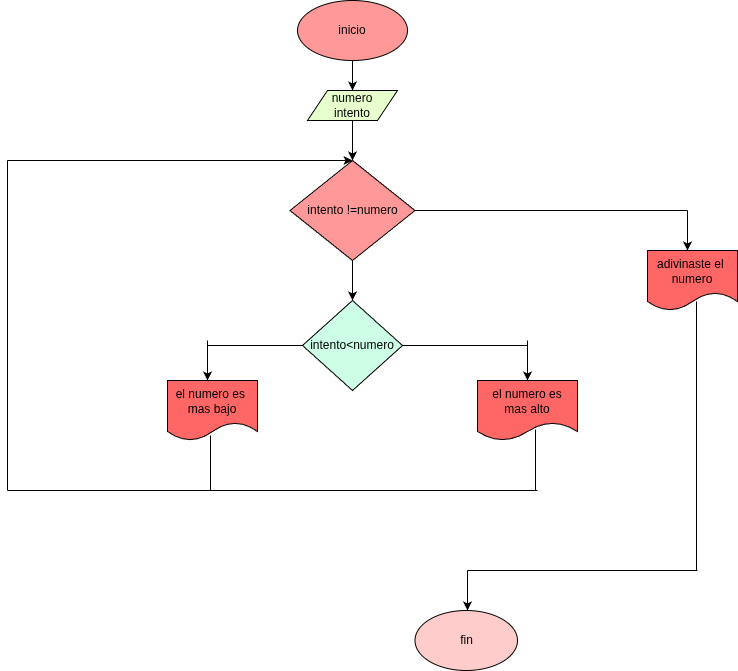

The diagram above was exported from draw.io. Its source (the exported page's mxGraphModel, read from the mxfile embedded in the PNG):
<mxGraphModel dx="734" dy="483" grid="1" gridSize="10" guides="1" tooltips="1" connect="1" arrows="1" fold="1" page="1" pageScale="1" pageWidth="850" pageHeight="1100" math="0" shadow="0">
  <root>
    <mxCell id="0" />
    <mxCell id="1" parent="0" />
    <mxCell id="2" value="inicio" style="ellipse;whiteSpace=wrap;html=1;fillColor=#FF9999;" vertex="1" parent="1">
      <mxGeometry x="330" y="30" width="110" height="60" as="geometry" />
    </mxCell>
    <mxCell id="3" value="" style="endArrow=classic;html=1;exitX=0.5;exitY=1;exitDx=0;exitDy=0;" edge="1" parent="1" source="2">
      <mxGeometry width="50" height="50" relative="1" as="geometry">
        <mxPoint x="370" y="280" as="sourcePoint" />
        <mxPoint x="385" y="120" as="targetPoint" />
      </mxGeometry>
    </mxCell>
    <mxCell id="5" value="" style="endArrow=classic;html=1;exitX=0.5;exitY=1;exitDx=0;exitDy=0;" edge="1" parent="1" source="7">
      <mxGeometry width="50" height="50" relative="1" as="geometry">
        <mxPoint x="387.5" y="160" as="sourcePoint" />
        <mxPoint x="385" y="190" as="targetPoint" />
      </mxGeometry>
    </mxCell>
    <mxCell id="6" value="intento !=numero" style="rhombus;whiteSpace=wrap;html=1;fillColor=#FF9999;" vertex="1" parent="1">
      <mxGeometry x="322.5" y="190" width="125" height="100" as="geometry" />
    </mxCell>
    <mxCell id="7" value="numero&lt;div&gt;intento&lt;/div&gt;" style="shape=parallelogram;perimeter=parallelogramPerimeter;whiteSpace=wrap;html=1;fixedSize=1;fillColor=#E6FFCC;" vertex="1" parent="1">
      <mxGeometry x="340" y="120" width="90" height="30" as="geometry" />
    </mxCell>
    <mxCell id="9" value="" style="endArrow=classic;html=1;exitX=0.5;exitY=1;exitDx=0;exitDy=0;" edge="1" parent="1" source="6">
      <mxGeometry width="50" height="50" relative="1" as="geometry">
        <mxPoint x="370" y="280" as="sourcePoint" />
        <mxPoint x="385" y="330" as="targetPoint" />
      </mxGeometry>
    </mxCell>
    <mxCell id="10" value="intento&amp;lt;numero" style="rhombus;whiteSpace=wrap;html=1;fillColor=#CCFFE6;" vertex="1" parent="1">
      <mxGeometry x="335" y="330" width="100" height="90" as="geometry" />
    </mxCell>
    <mxCell id="12" value="" style="endArrow=none;html=1;entryX=0;entryY=0.5;entryDx=0;entryDy=0;" edge="1" parent="1" target="10">
      <mxGeometry width="50" height="50" relative="1" as="geometry">
        <mxPoint x="240" y="375" as="sourcePoint" />
        <mxPoint x="420" y="350" as="targetPoint" />
      </mxGeometry>
    </mxCell>
    <mxCell id="13" value="" style="endArrow=classic;html=1;" edge="1" parent="1">
      <mxGeometry width="50" height="50" relative="1" as="geometry">
        <mxPoint x="240" y="370" as="sourcePoint" />
        <mxPoint x="240" y="410" as="targetPoint" />
      </mxGeometry>
    </mxCell>
    <mxCell id="14" value="el numero es&amp;nbsp;&lt;div&gt;mas bajo&lt;/div&gt;" style="shape=document;whiteSpace=wrap;html=1;boundedLbl=1;fillColor=#FF6666;" vertex="1" parent="1">
      <mxGeometry x="200" y="410" width="90" height="60" as="geometry" />
    </mxCell>
    <mxCell id="15" value="" style="endArrow=none;html=1;exitX=1;exitY=0.5;exitDx=0;exitDy=0;" edge="1" parent="1" source="10">
      <mxGeometry width="50" height="50" relative="1" as="geometry">
        <mxPoint x="370" y="400" as="sourcePoint" />
        <mxPoint x="560" y="375" as="targetPoint" />
      </mxGeometry>
    </mxCell>
    <mxCell id="16" value="" style="endArrow=classic;html=1;" edge="1" parent="1">
      <mxGeometry width="50" height="50" relative="1" as="geometry">
        <mxPoint x="560" y="370" as="sourcePoint" />
        <mxPoint x="560" y="410" as="targetPoint" />
      </mxGeometry>
    </mxCell>
    <mxCell id="17" value="el numero es&lt;div&gt;mas alto&lt;/div&gt;" style="shape=document;whiteSpace=wrap;html=1;boundedLbl=1;fillColor=#FF6666;" vertex="1" parent="1">
      <mxGeometry x="510" y="410" width="100" height="60" as="geometry" />
    </mxCell>
    <mxCell id="18" value="" style="endArrow=none;html=1;exitX=1;exitY=0.5;exitDx=0;exitDy=0;" edge="1" parent="1" source="6">
      <mxGeometry width="50" height="50" relative="1" as="geometry">
        <mxPoint x="370" y="400" as="sourcePoint" />
        <mxPoint x="720" y="240" as="targetPoint" />
      </mxGeometry>
    </mxCell>
    <mxCell id="19" value="" style="endArrow=classic;html=1;" edge="1" parent="1">
      <mxGeometry width="50" height="50" relative="1" as="geometry">
        <mxPoint x="720" y="240" as="sourcePoint" />
        <mxPoint x="720" y="280" as="targetPoint" />
      </mxGeometry>
    </mxCell>
    <mxCell id="20" value="adivinaste el&amp;nbsp;&lt;div&gt;numero&lt;/div&gt;" style="shape=document;whiteSpace=wrap;html=1;boundedLbl=1;fillColor=#FF6666;" vertex="1" parent="1">
      <mxGeometry x="680" y="280" width="90" height="60" as="geometry" />
    </mxCell>
    <mxCell id="21" value="" style="endArrow=none;html=1;entryX=0.58;entryY=0.817;entryDx=0;entryDy=0;entryPerimeter=0;" edge="1" parent="1" target="17">
      <mxGeometry width="50" height="50" relative="1" as="geometry">
        <mxPoint x="568" y="520" as="sourcePoint" />
        <mxPoint x="460" y="590" as="targetPoint" />
      </mxGeometry>
    </mxCell>
    <mxCell id="22" value="" style="endArrow=none;html=1;entryX=0.478;entryY=0.917;entryDx=0;entryDy=0;entryPerimeter=0;" edge="1" parent="1" target="14">
      <mxGeometry width="50" height="50" relative="1" as="geometry">
        <mxPoint x="243" y="520" as="sourcePoint" />
        <mxPoint x="460" y="590" as="targetPoint" />
      </mxGeometry>
    </mxCell>
    <mxCell id="23" value="" style="endArrow=none;html=1;" edge="1" parent="1">
      <mxGeometry width="50" height="50" relative="1" as="geometry">
        <mxPoint x="40" y="520" as="sourcePoint" />
        <mxPoint x="570" y="520" as="targetPoint" />
      </mxGeometry>
    </mxCell>
    <mxCell id="24" value="" style="endArrow=none;html=1;" edge="1" parent="1">
      <mxGeometry width="50" height="50" relative="1" as="geometry">
        <mxPoint x="40" y="520" as="sourcePoint" />
        <mxPoint x="40" y="190" as="targetPoint" />
      </mxGeometry>
    </mxCell>
    <mxCell id="25" value="" style="endArrow=classic;html=1;entryX=0.5;entryY=0;entryDx=0;entryDy=0;" edge="1" parent="1" target="6">
      <mxGeometry width="50" height="50" relative="1" as="geometry">
        <mxPoint x="40" y="190" as="sourcePoint" />
        <mxPoint x="410" y="350" as="targetPoint" />
      </mxGeometry>
    </mxCell>
    <mxCell id="26" value="" style="endArrow=none;html=1;entryX=0.544;entryY=0.85;entryDx=0;entryDy=0;entryPerimeter=0;" edge="1" parent="1" target="20">
      <mxGeometry width="50" height="50" relative="1" as="geometry">
        <mxPoint x="729" y="600" as="sourcePoint" />
        <mxPoint x="540" y="470" as="targetPoint" />
      </mxGeometry>
    </mxCell>
    <mxCell id="27" value="" style="endArrow=none;html=1;" edge="1" parent="1">
      <mxGeometry width="50" height="50" relative="1" as="geometry">
        <mxPoint x="500" y="600" as="sourcePoint" />
        <mxPoint x="730" y="600" as="targetPoint" />
      </mxGeometry>
    </mxCell>
    <mxCell id="28" value="" style="endArrow=classic;html=1;" edge="1" parent="1">
      <mxGeometry width="50" height="50" relative="1" as="geometry">
        <mxPoint x="500" y="600" as="sourcePoint" />
        <mxPoint x="500" y="640" as="targetPoint" />
      </mxGeometry>
    </mxCell>
    <mxCell id="29" value="fin" style="ellipse;whiteSpace=wrap;html=1;fillColor=#FFCCCC;" vertex="1" parent="1">
      <mxGeometry x="447.5" y="640" width="102.5" height="60" as="geometry" />
    </mxCell>
  </root>
</mxGraphModel>